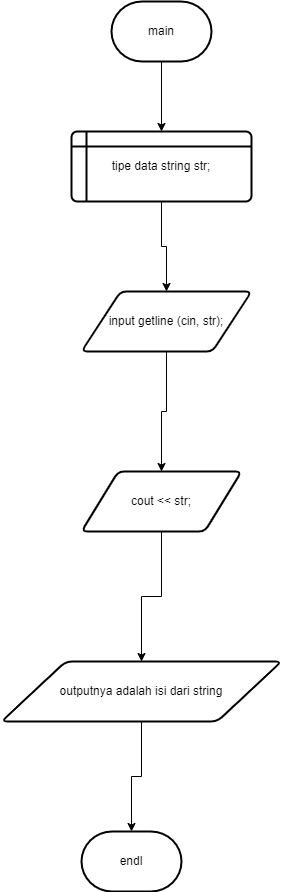

The diagram above was exported from draw.io. Its source (the exported page's mxGraphModel, read from the mxfile embedded in the PNG):
<mxGraphModel dx="880" dy="478" grid="1" gridSize="10" guides="1" tooltips="1" connect="1" arrows="1" fold="1" page="1" pageScale="1" pageWidth="827" pageHeight="1169" math="0" shadow="0">
  <root>
    <mxCell id="0" />
    <mxCell id="1" parent="0" />
    <mxCell id="pGL1IpoOXD_ikQ4kPPy3-6" value="" style="edgeStyle=orthogonalEdgeStyle;rounded=0;orthogonalLoop=1;jettySize=auto;html=1;" edge="1" parent="1" source="pGL1IpoOXD_ikQ4kPPy3-1" target="pGL1IpoOXD_ikQ4kPPy3-2">
      <mxGeometry relative="1" as="geometry" />
    </mxCell>
    <mxCell id="pGL1IpoOXD_ikQ4kPPy3-1" value="main" style="strokeWidth=2;html=1;shape=mxgraph.flowchart.terminator;whiteSpace=wrap;" vertex="1" parent="1">
      <mxGeometry x="380" y="40" width="100" height="60" as="geometry" />
    </mxCell>
    <mxCell id="pGL1IpoOXD_ikQ4kPPy3-11" value="" style="edgeStyle=orthogonalEdgeStyle;rounded=0;orthogonalLoop=1;jettySize=auto;html=1;" edge="1" parent="1" source="pGL1IpoOXD_ikQ4kPPy3-2" target="pGL1IpoOXD_ikQ4kPPy3-3">
      <mxGeometry relative="1" as="geometry" />
    </mxCell>
    <mxCell id="pGL1IpoOXD_ikQ4kPPy3-2" value="tipe data string str;" style="shape=internalStorage;whiteSpace=wrap;html=1;dx=15;dy=15;rounded=1;arcSize=8;strokeWidth=2;" vertex="1" parent="1">
      <mxGeometry x="340" y="170" width="180" height="70" as="geometry" />
    </mxCell>
    <mxCell id="pGL1IpoOXD_ikQ4kPPy3-12" value="" style="edgeStyle=orthogonalEdgeStyle;rounded=0;orthogonalLoop=1;jettySize=auto;html=1;" edge="1" parent="1" source="pGL1IpoOXD_ikQ4kPPy3-3" target="pGL1IpoOXD_ikQ4kPPy3-4">
      <mxGeometry relative="1" as="geometry" />
    </mxCell>
    <mxCell id="pGL1IpoOXD_ikQ4kPPy3-3" value="input getline (cin, str);" style="shape=parallelogram;html=1;strokeWidth=2;perimeter=parallelogramPerimeter;whiteSpace=wrap;rounded=1;arcSize=12;size=0.23;" vertex="1" parent="1">
      <mxGeometry x="350" y="330" width="170" height="60" as="geometry" />
    </mxCell>
    <mxCell id="pGL1IpoOXD_ikQ4kPPy3-13" value="" style="edgeStyle=orthogonalEdgeStyle;rounded=0;orthogonalLoop=1;jettySize=auto;html=1;" edge="1" parent="1" source="pGL1IpoOXD_ikQ4kPPy3-4" target="pGL1IpoOXD_ikQ4kPPy3-7">
      <mxGeometry relative="1" as="geometry" />
    </mxCell>
    <mxCell id="pGL1IpoOXD_ikQ4kPPy3-4" value="cout &amp;lt;&amp;lt; str;" style="shape=parallelogram;html=1;strokeWidth=2;perimeter=parallelogramPerimeter;whiteSpace=wrap;rounded=1;arcSize=12;size=0.23;" vertex="1" parent="1">
      <mxGeometry x="350" y="510" width="160" height="60" as="geometry" />
    </mxCell>
    <mxCell id="pGL1IpoOXD_ikQ4kPPy3-14" value="" style="edgeStyle=orthogonalEdgeStyle;rounded=0;orthogonalLoop=1;jettySize=auto;html=1;" edge="1" parent="1" source="pGL1IpoOXD_ikQ4kPPy3-7" target="pGL1IpoOXD_ikQ4kPPy3-9">
      <mxGeometry relative="1" as="geometry" />
    </mxCell>
    <mxCell id="pGL1IpoOXD_ikQ4kPPy3-7" value="outputnya adalah isi dari string" style="shape=parallelogram;html=1;strokeWidth=2;perimeter=parallelogramPerimeter;whiteSpace=wrap;rounded=1;arcSize=12;size=0.23;" vertex="1" parent="1">
      <mxGeometry x="270" y="700" width="280" height="60" as="geometry" />
    </mxCell>
    <mxCell id="pGL1IpoOXD_ikQ4kPPy3-9" value="endl" style="strokeWidth=2;html=1;shape=mxgraph.flowchart.terminator;whiteSpace=wrap;" vertex="1" parent="1">
      <mxGeometry x="350" y="870" width="100" height="60" as="geometry" />
    </mxCell>
  </root>
</mxGraphModel>